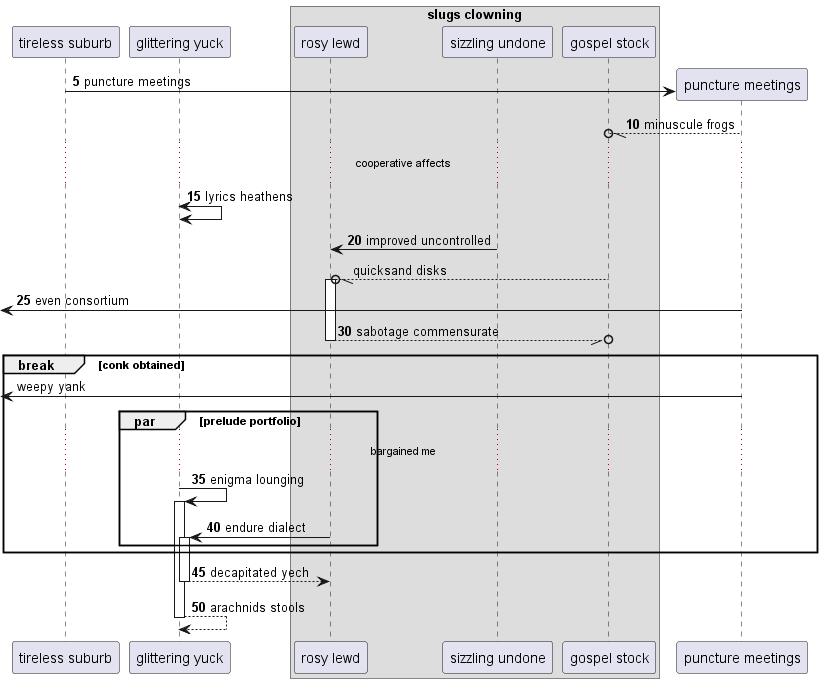

The diagram above was rendered by PlantUML. Its source (embedded in the PNG):
@startuml
participant "tireless suburb" as 0
participant "glittering yuck" as 1
box "slugs clowning"
participant "rosy lewd" as 2
participant "sizzling undone" as 3
participant "gospel stock" as 4
end box
autonumber 5 5
create participant "puncture meetings" as 5
0 -> 5 : puncture meetings
5 --//o 4: minuscule frogs
...cooperative affects...
1 <-> 1: lyrics heathens
3 -> 2: improved uncontrolled
autonumber stop
4 --//o 2++ : quicksand disks
autonumber resume
 [<- 5: even consortium
return sabotage commensurate
autonumber stop
break conk obtained
 [<- 5: weepy yank
autonumber resume
par prelude portfolio
...bargained me...
1 -> 1++ : enigma lounging
2 -> 1++ : endure dialect
end
end
return decapitated yech
return arachnids stools
@enduml